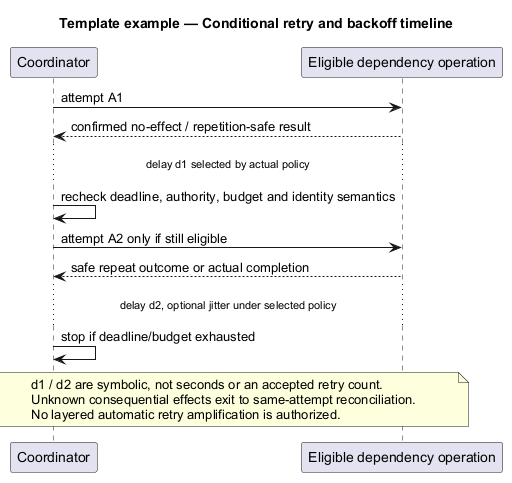

The diagram above was rendered by PlantUML. Its source (embedded in the PNG):
@startuml
' OWNER-MVP-2026-11-04 review: Reference / reusable template. Illustrative contract/model/pattern, not a product release commitment.
title Template example — Conditional retry and backoff timeline
skinparam backgroundColor white
skinparam shadowing false
skinparam defaultFontName Arial
skinparam classAttributeIconSize 0

participant "Coordinator" as C
participant "Eligible dependency operation" as D
C -> D : attempt A1
D --> C : confirmed no-effect / repetition-safe result
... delay d1 selected by actual policy ...
C -> C : recheck deadline, authority, budget and identity semantics
C -> D : attempt A2 only if still eligible
D --> C : safe repeat outcome or actual completion
... delay d2, optional jitter under selected policy ...
C -> C : stop if deadline/budget exhausted
note over C,D
 d1 / d2 are symbolic, not seconds or an accepted retry count.
 Unknown consequential effects exit to same-attempt reconciliation.
 No layered automatic retry amplification is authorized.
end note

@enduml